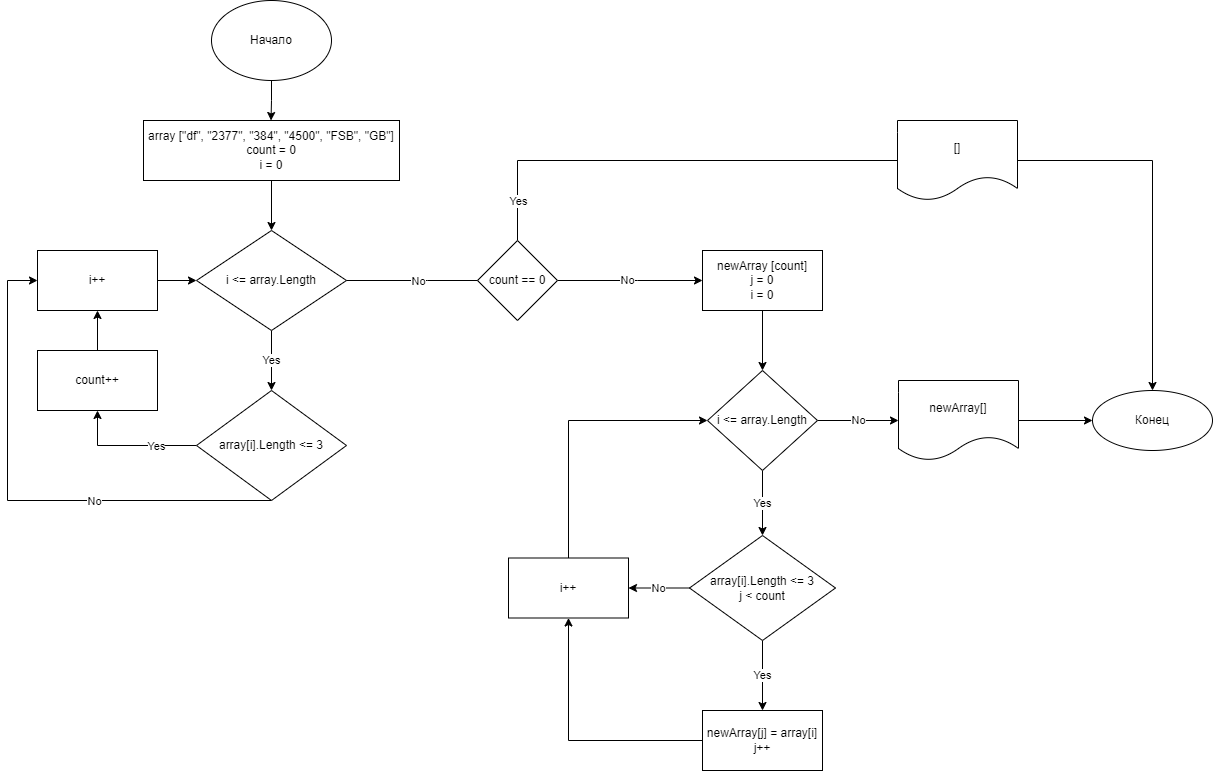

The diagram above was exported from draw.io. Its source (the exported page's mxGraphModel, read from the mxfile embedded in the PNG):
<mxGraphModel dx="1054" dy="609" grid="1" gridSize="10" guides="1" tooltips="1" connect="1" arrows="1" fold="1" page="1" pageScale="1" pageWidth="827" pageHeight="1169" math="0" shadow="0">
  <root>
    <mxCell id="0" />
    <mxCell id="1" parent="0" />
    <mxCell id="HzjTWqGE_k7gcvBz9XhI-3" style="edgeStyle=orthogonalEdgeStyle;rounded=0;orthogonalLoop=1;jettySize=auto;html=1;exitX=0.5;exitY=1;exitDx=0;exitDy=0;entryX=0.5;entryY=0;entryDx=0;entryDy=0;" parent="1" source="HzjTWqGE_k7gcvBz9XhI-1" edge="1">
      <mxGeometry relative="1" as="geometry">
        <mxPoint x="413.5" y="170" as="targetPoint" />
      </mxGeometry>
    </mxCell>
    <mxCell id="HzjTWqGE_k7gcvBz9XhI-1" value="Начало" style="ellipse;whiteSpace=wrap;html=1;" parent="1" vertex="1">
      <mxGeometry x="354" y="50" width="120" height="80" as="geometry" />
    </mxCell>
    <mxCell id="8mv8HYkgfkQkiLV1mRpl-3" value="" style="edgeStyle=orthogonalEdgeStyle;rounded=0;orthogonalLoop=1;jettySize=auto;html=1;" parent="1" source="8mv8HYkgfkQkiLV1mRpl-1" target="8mv8HYkgfkQkiLV1mRpl-2" edge="1">
      <mxGeometry relative="1" as="geometry" />
    </mxCell>
    <mxCell id="8mv8HYkgfkQkiLV1mRpl-1" value="array [&quot;df&quot;, &quot;2377&quot;, &quot;384&quot;, &quot;4500&quot;, &quot;FSB&quot;, &quot;GB&quot;]&lt;br&gt;count = 0&lt;br&gt;i = 0" style="rounded=0;whiteSpace=wrap;html=1;" parent="1" vertex="1">
      <mxGeometry x="286" y="170" width="256" height="60" as="geometry" />
    </mxCell>
    <mxCell id="8mv8HYkgfkQkiLV1mRpl-5" value="Yes" style="edgeStyle=orthogonalEdgeStyle;rounded=0;orthogonalLoop=1;jettySize=auto;html=1;" parent="1" source="8mv8HYkgfkQkiLV1mRpl-2" target="8mv8HYkgfkQkiLV1mRpl-4" edge="1">
      <mxGeometry relative="1" as="geometry" />
    </mxCell>
    <mxCell id="8mv8HYkgfkQkiLV1mRpl-17" value="No" style="edgeStyle=orthogonalEdgeStyle;rounded=0;orthogonalLoop=1;jettySize=auto;html=1;exitX=1;exitY=0.5;exitDx=0;exitDy=0;startArrow=none;" parent="1" source="OjNC-OTiDi6jJqsZsArC-1" target="8mv8HYkgfkQkiLV1mRpl-16" edge="1">
      <mxGeometry x="-0.0345" relative="1" as="geometry">
        <mxPoint x="650.0000000000002" y="330" as="sourcePoint" />
        <Array as="points">
          <mxPoint x="780" y="330" />
          <mxPoint x="780" y="330" />
        </Array>
        <mxPoint as="offset" />
      </mxGeometry>
    </mxCell>
    <mxCell id="8mv8HYkgfkQkiLV1mRpl-18" value="No" style="edgeLabel;html=1;align=center;verticalAlign=middle;resizable=0;points=[];" parent="8mv8HYkgfkQkiLV1mRpl-17" vertex="1" connectable="0">
      <mxGeometry x="0.2842" y="-1" relative="1" as="geometry">
        <mxPoint x="-158" y="-1" as="offset" />
      </mxGeometry>
    </mxCell>
    <mxCell id="8mv8HYkgfkQkiLV1mRpl-2" value="i &amp;lt;= array.Length" style="rhombus;whiteSpace=wrap;html=1;rounded=0;" parent="1" vertex="1">
      <mxGeometry x="339" y="280" width="150" height="100" as="geometry" />
    </mxCell>
    <mxCell id="8mv8HYkgfkQkiLV1mRpl-7" value="" style="edgeStyle=orthogonalEdgeStyle;rounded=0;orthogonalLoop=1;jettySize=auto;html=1;" parent="1" source="8mv8HYkgfkQkiLV1mRpl-4" target="8mv8HYkgfkQkiLV1mRpl-6" edge="1">
      <mxGeometry relative="1" as="geometry">
        <Array as="points">
          <mxPoint x="240" y="495" />
        </Array>
      </mxGeometry>
    </mxCell>
    <mxCell id="8mv8HYkgfkQkiLV1mRpl-9" value="Yes" style="edgeLabel;html=1;align=center;verticalAlign=middle;resizable=0;points=[];" parent="8mv8HYkgfkQkiLV1mRpl-7" vertex="1" connectable="0">
      <mxGeometry x="-0.5977" relative="1" as="geometry">
        <mxPoint x="-14" as="offset" />
      </mxGeometry>
    </mxCell>
    <mxCell id="8mv8HYkgfkQkiLV1mRpl-11" value="" style="edgeStyle=orthogonalEdgeStyle;rounded=0;orthogonalLoop=1;jettySize=auto;html=1;" parent="1" source="8mv8HYkgfkQkiLV1mRpl-4" target="8mv8HYkgfkQkiLV1mRpl-10" edge="1">
      <mxGeometry relative="1" as="geometry">
        <Array as="points">
          <mxPoint x="150" y="550" />
          <mxPoint x="150" y="330" />
        </Array>
      </mxGeometry>
    </mxCell>
    <mxCell id="8mv8HYkgfkQkiLV1mRpl-12" value="No" style="edgeLabel;html=1;align=center;verticalAlign=middle;resizable=0;points=[];" parent="8mv8HYkgfkQkiLV1mRpl-11" vertex="1" connectable="0">
      <mxGeometry x="-0.5374" relative="1" as="geometry">
        <mxPoint x="-59" as="offset" />
      </mxGeometry>
    </mxCell>
    <mxCell id="8mv8HYkgfkQkiLV1mRpl-4" value="array[i].Length &amp;lt;= 3" style="rhombus;whiteSpace=wrap;html=1;rounded=0;" parent="1" vertex="1">
      <mxGeometry x="339" y="440" width="150" height="110" as="geometry" />
    </mxCell>
    <mxCell id="8mv8HYkgfkQkiLV1mRpl-14" style="edgeStyle=orthogonalEdgeStyle;rounded=0;orthogonalLoop=1;jettySize=auto;html=1;entryX=0.5;entryY=1;entryDx=0;entryDy=0;" parent="1" source="8mv8HYkgfkQkiLV1mRpl-6" target="8mv8HYkgfkQkiLV1mRpl-10" edge="1">
      <mxGeometry relative="1" as="geometry" />
    </mxCell>
    <mxCell id="8mv8HYkgfkQkiLV1mRpl-6" value="count++" style="whiteSpace=wrap;html=1;rounded=0;" parent="1" vertex="1">
      <mxGeometry x="180" y="400" width="120" height="60" as="geometry" />
    </mxCell>
    <mxCell id="8mv8HYkgfkQkiLV1mRpl-15" value="" style="edgeStyle=orthogonalEdgeStyle;rounded=0;orthogonalLoop=1;jettySize=auto;html=1;" parent="1" source="8mv8HYkgfkQkiLV1mRpl-10" target="8mv8HYkgfkQkiLV1mRpl-2" edge="1">
      <mxGeometry relative="1" as="geometry" />
    </mxCell>
    <mxCell id="8mv8HYkgfkQkiLV1mRpl-10" value="i++" style="whiteSpace=wrap;html=1;rounded=0;" parent="1" vertex="1">
      <mxGeometry x="180" y="300" width="120" height="60" as="geometry" />
    </mxCell>
    <mxCell id="8mv8HYkgfkQkiLV1mRpl-20" value="" style="edgeStyle=orthogonalEdgeStyle;rounded=0;orthogonalLoop=1;jettySize=auto;html=1;" parent="1" source="8mv8HYkgfkQkiLV1mRpl-16" target="8mv8HYkgfkQkiLV1mRpl-19" edge="1">
      <mxGeometry relative="1" as="geometry" />
    </mxCell>
    <mxCell id="8mv8HYkgfkQkiLV1mRpl-16" value="newArray [count]&lt;br&gt;j = 0&lt;br&gt;i = 0" style="whiteSpace=wrap;html=1;rounded=0;" parent="1" vertex="1">
      <mxGeometry x="845" y="300" width="120" height="60" as="geometry" />
    </mxCell>
    <mxCell id="8mv8HYkgfkQkiLV1mRpl-26" value="Yes" style="edgeStyle=orthogonalEdgeStyle;rounded=0;orthogonalLoop=1;jettySize=auto;html=1;" parent="1" source="8mv8HYkgfkQkiLV1mRpl-19" target="8mv8HYkgfkQkiLV1mRpl-24" edge="1">
      <mxGeometry relative="1" as="geometry" />
    </mxCell>
    <mxCell id="8mv8HYkgfkQkiLV1mRpl-34" value="No" style="edgeStyle=orthogonalEdgeStyle;rounded=0;orthogonalLoop=1;jettySize=auto;html=1;entryX=0;entryY=0.5;entryDx=0;entryDy=0;" parent="1" source="8mv8HYkgfkQkiLV1mRpl-19" target="8mv8HYkgfkQkiLV1mRpl-38" edge="1">
      <mxGeometry relative="1" as="geometry">
        <mxPoint x="1035" y="470" as="targetPoint" />
      </mxGeometry>
    </mxCell>
    <mxCell id="8mv8HYkgfkQkiLV1mRpl-19" value="i &amp;lt;= array.Length" style="rhombus;whiteSpace=wrap;html=1;rounded=0;" parent="1" vertex="1">
      <mxGeometry x="850" y="420" width="110" height="100" as="geometry" />
    </mxCell>
    <mxCell id="8mv8HYkgfkQkiLV1mRpl-28" value="Yes" style="edgeStyle=orthogonalEdgeStyle;rounded=0;orthogonalLoop=1;jettySize=auto;html=1;" parent="1" source="8mv8HYkgfkQkiLV1mRpl-24" target="8mv8HYkgfkQkiLV1mRpl-27" edge="1">
      <mxGeometry relative="1" as="geometry" />
    </mxCell>
    <mxCell id="8mv8HYkgfkQkiLV1mRpl-30" value="No" style="edgeStyle=orthogonalEdgeStyle;rounded=0;orthogonalLoop=1;jettySize=auto;html=1;" parent="1" source="8mv8HYkgfkQkiLV1mRpl-24" target="8mv8HYkgfkQkiLV1mRpl-29" edge="1">
      <mxGeometry relative="1" as="geometry" />
    </mxCell>
    <mxCell id="8mv8HYkgfkQkiLV1mRpl-24" value="array[i].Length &amp;lt;= 3&lt;br&gt;j &amp;lt; count" style="rhombus;whiteSpace=wrap;html=1;" parent="1" vertex="1">
      <mxGeometry x="832" y="585" width="146" height="105" as="geometry" />
    </mxCell>
    <mxCell id="8mv8HYkgfkQkiLV1mRpl-31" style="edgeStyle=orthogonalEdgeStyle;rounded=0;orthogonalLoop=1;jettySize=auto;html=1;entryX=0.5;entryY=1;entryDx=0;entryDy=0;" parent="1" source="8mv8HYkgfkQkiLV1mRpl-27" target="8mv8HYkgfkQkiLV1mRpl-29" edge="1">
      <mxGeometry relative="1" as="geometry" />
    </mxCell>
    <mxCell id="8mv8HYkgfkQkiLV1mRpl-27" value="newArray[j] = array[i]&lt;br&gt;j++" style="whiteSpace=wrap;html=1;" parent="1" vertex="1">
      <mxGeometry x="845" y="760" width="120" height="60" as="geometry" />
    </mxCell>
    <mxCell id="8mv8HYkgfkQkiLV1mRpl-32" style="edgeStyle=orthogonalEdgeStyle;rounded=0;orthogonalLoop=1;jettySize=auto;html=1;entryX=0;entryY=0.5;entryDx=0;entryDy=0;" parent="1" source="8mv8HYkgfkQkiLV1mRpl-29" target="8mv8HYkgfkQkiLV1mRpl-19" edge="1">
      <mxGeometry relative="1" as="geometry">
        <Array as="points">
          <mxPoint x="711" y="470" />
        </Array>
      </mxGeometry>
    </mxCell>
    <mxCell id="8mv8HYkgfkQkiLV1mRpl-29" value="i++" style="whiteSpace=wrap;html=1;" parent="1" vertex="1">
      <mxGeometry x="651" y="607.5" width="120" height="60" as="geometry" />
    </mxCell>
    <mxCell id="8mv8HYkgfkQkiLV1mRpl-35" value="Конец" style="ellipse;whiteSpace=wrap;html=1;rounded=0;" parent="1" vertex="1">
      <mxGeometry x="1235" y="440" width="120" height="60" as="geometry" />
    </mxCell>
    <mxCell id="8mv8HYkgfkQkiLV1mRpl-39" style="edgeStyle=orthogonalEdgeStyle;rounded=0;orthogonalLoop=1;jettySize=auto;html=1;entryX=0;entryY=0.5;entryDx=0;entryDy=0;" parent="1" source="8mv8HYkgfkQkiLV1mRpl-38" target="8mv8HYkgfkQkiLV1mRpl-35" edge="1">
      <mxGeometry relative="1" as="geometry" />
    </mxCell>
    <mxCell id="8mv8HYkgfkQkiLV1mRpl-38" value="newArray[]" style="shape=document;whiteSpace=wrap;html=1;boundedLbl=1;" parent="1" vertex="1">
      <mxGeometry x="1041" y="430" width="120" height="80" as="geometry" />
    </mxCell>
    <mxCell id="OjNC-OTiDi6jJqsZsArC-5" style="edgeStyle=orthogonalEdgeStyle;rounded=0;orthogonalLoop=1;jettySize=auto;html=1;entryX=0.5;entryY=0;entryDx=0;entryDy=0;" edge="1" parent="1" source="OjNC-OTiDi6jJqsZsArC-1" target="8mv8HYkgfkQkiLV1mRpl-35">
      <mxGeometry relative="1" as="geometry">
        <Array as="points">
          <mxPoint x="660" y="210" />
          <mxPoint x="1295" y="210" />
        </Array>
      </mxGeometry>
    </mxCell>
    <mxCell id="OjNC-OTiDi6jJqsZsArC-7" value="Yes" style="edgeLabel;html=1;align=center;verticalAlign=middle;resizable=0;points=[];" vertex="1" connectable="0" parent="OjNC-OTiDi6jJqsZsArC-5">
      <mxGeometry x="-0.8836" y="-1" relative="1" as="geometry">
        <mxPoint x="-1" y="15" as="offset" />
      </mxGeometry>
    </mxCell>
    <mxCell id="OjNC-OTiDi6jJqsZsArC-1" value="count == 0" style="rhombus;whiteSpace=wrap;html=1;" vertex="1" parent="1">
      <mxGeometry x="620" y="290" width="80" height="80" as="geometry" />
    </mxCell>
    <mxCell id="OjNC-OTiDi6jJqsZsArC-2" value="" style="edgeStyle=orthogonalEdgeStyle;rounded=0;orthogonalLoop=1;jettySize=auto;html=1;exitX=1;exitY=0.5;exitDx=0;exitDy=0;endArrow=none;" edge="1" parent="1" source="8mv8HYkgfkQkiLV1mRpl-2" target="OjNC-OTiDi6jJqsZsArC-1">
      <mxGeometry x="0.5787" relative="1" as="geometry">
        <mxPoint x="488.9999999999998" y="330" as="sourcePoint" />
        <mxPoint x="845" y="330" as="targetPoint" />
        <Array as="points">
          <mxPoint x="570" y="330" />
          <mxPoint x="570" y="330" />
        </Array>
        <mxPoint as="offset" />
      </mxGeometry>
    </mxCell>
    <mxCell id="OjNC-OTiDi6jJqsZsArC-4" value="No" style="edgeLabel;html=1;align=center;verticalAlign=middle;resizable=0;points=[];" vertex="1" connectable="0" parent="OjNC-OTiDi6jJqsZsArC-2">
      <mxGeometry x="0.6018" y="2" relative="1" as="geometry">
        <mxPoint x="-34" y="2" as="offset" />
      </mxGeometry>
    </mxCell>
    <mxCell id="OjNC-OTiDi6jJqsZsArC-6" value="[]" style="shape=document;whiteSpace=wrap;html=1;boundedLbl=1;" vertex="1" parent="1">
      <mxGeometry x="1040" y="170" width="120" height="80" as="geometry" />
    </mxCell>
  </root>
</mxGraphModel>